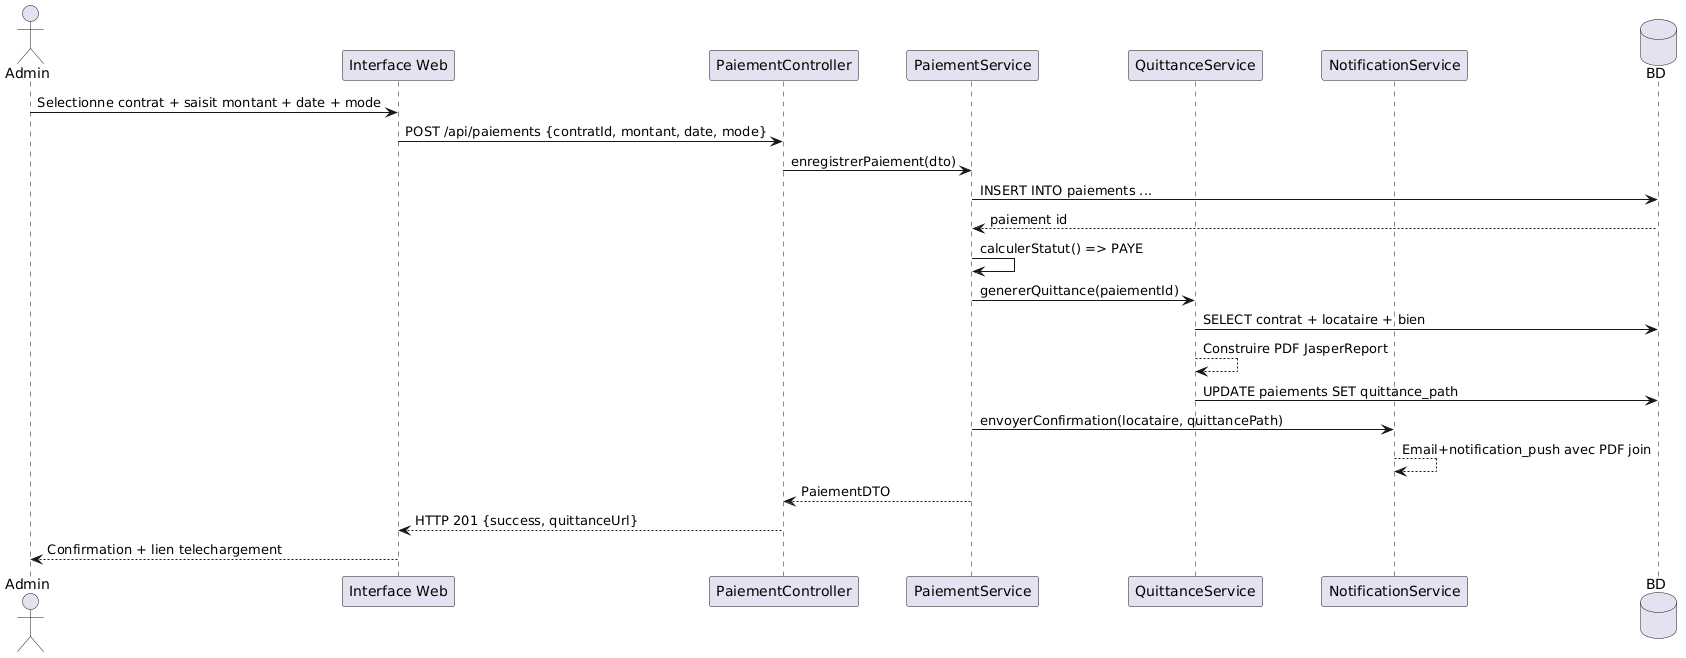

The diagram above was rendered by PlantUML. Its source (embedded in the PNG):
@startuml
actor Admin
participant "Interface Web" as UI
participant "PaiementController" as PC
participant "PaiementService" as PS
participant "QuittanceService" as QS
participant "NotificationService" as NS
database "BD" as DB

Admin -> UI : Selectionne contrat + saisit montant + date + mode
UI -> PC : POST /api/paiements {contratId, montant, date, mode}
PC -> PS : enregistrerPaiement(dto)
PS -> DB : INSERT INTO paiements ...
DB --> PS : paiement id
PS -> PS : calculerStatut() => PAYE
PS -> QS : genererQuittance(paiementId)
QS -> DB : SELECT contrat + locataire + bien
QS --> QS : Construire PDF JasperReport
QS -> DB : UPDATE paiements SET quittance_path
PS -> NS : envoyerConfirmation(locataire, quittancePath)
NS --> NS : Email+notification_push avec PDF join
PS --> PC : PaiementDTO
PC --> UI : HTTP 201 {success, quittanceUrl}
UI --> Admin : Confirmation + lien telechargement
@enduml